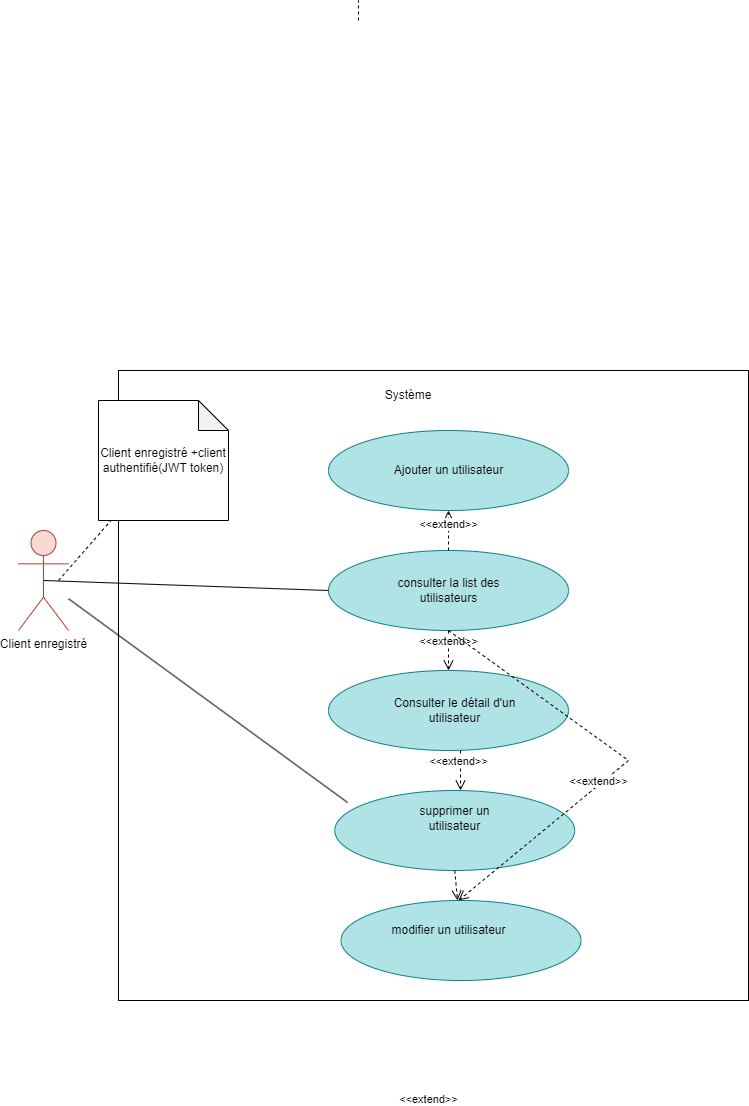

The diagram above was exported from draw.io. Its source (the exported page's mxGraphModel, read from the mxfile embedded in the PNG):
<mxGraphModel dx="718" dy="1902" grid="1" gridSize="10" guides="1" tooltips="1" connect="1" arrows="1" fold="1" page="1" pageScale="1" pageWidth="827" pageHeight="1169" math="0" shadow="0">
  <root>
    <mxCell id="0" />
    <mxCell id="1" parent="0" />
    <mxCell id="JpwXvZAAdnEXtsihvvnv-1" value="" style="endArrow=none;dashed=1;html=1;rounded=0;" parent="1" edge="1">
      <mxGeometry width="50" height="50" relative="1" as="geometry">
        <mxPoint x="400" y="-270" as="sourcePoint" />
        <mxPoint x="400" y="-290" as="targetPoint" />
      </mxGeometry>
    </mxCell>
    <mxCell id="JpwXvZAAdnEXtsihvvnv-2" value="" style="whiteSpace=wrap;html=1;aspect=fixed;" parent="1" vertex="1">
      <mxGeometry x="160" y="80" width="630" height="630" as="geometry" />
    </mxCell>
    <mxCell id="JpwXvZAAdnEXtsihvvnv-3" value="Client enregistré" style="shape=umlActor;verticalLabelPosition=bottom;verticalAlign=top;html=1;outlineConnect=0;fillColor=#fad9d5;strokeColor=#ae4132;" parent="1" vertex="1">
      <mxGeometry x="60" y="240" width="50" height="100" as="geometry" />
    </mxCell>
    <mxCell id="JpwXvZAAdnEXtsihvvnv-4" value="" style="ellipse;whiteSpace=wrap;html=1;fillColor=#b0e3e6;strokeColor=#0e8088;" parent="1" vertex="1">
      <mxGeometry x="370" y="260" width="240" height="80" as="geometry" />
    </mxCell>
    <mxCell id="JpwXvZAAdnEXtsihvvnv-5" value="consulter la list des utilisateurs" style="text;html=1;strokeColor=none;fillColor=none;align=center;verticalAlign=middle;whiteSpace=wrap;rounded=0;" parent="1" vertex="1">
      <mxGeometry x="427.5" y="282.5" width="125" height="35" as="geometry" />
    </mxCell>
    <mxCell id="JpwXvZAAdnEXtsihvvnv-6" value="" style="endArrow=none;html=1;rounded=0;exitX=0;exitY=0.5;exitDx=0;exitDy=0;entryX=0.5;entryY=0.5;entryDx=0;entryDy=0;entryPerimeter=0;" parent="1" source="JpwXvZAAdnEXtsihvvnv-4" target="JpwXvZAAdnEXtsihvvnv-3" edge="1">
      <mxGeometry width="50" height="50" relative="1" as="geometry">
        <mxPoint x="480" y="530" as="sourcePoint" />
        <mxPoint x="100" y="150" as="targetPoint" />
      </mxGeometry>
    </mxCell>
    <mxCell id="JpwXvZAAdnEXtsihvvnv-9" value="&amp;lt;&amp;lt;extend&amp;gt;&amp;gt;" style="html=1;verticalAlign=bottom;endArrow=open;dashed=1;endSize=8;rounded=0;entryX=0.5;entryY=0;entryDx=0;entryDy=0;" parent="1" source="JpwXvZAAdnEXtsihvvnv-4" target="JpwXvZAAdnEXtsihvvnv-17" edge="1">
      <mxGeometry relative="1" as="geometry">
        <mxPoint x="310.9619407771256" y="468.28427124746213" as="sourcePoint" />
        <mxPoint x="490" y="389" as="targetPoint" />
      </mxGeometry>
    </mxCell>
    <mxCell id="JpwXvZAAdnEXtsihvvnv-10" value="Système" style="text;html=1;strokeColor=none;fillColor=none;align=center;verticalAlign=middle;whiteSpace=wrap;rounded=0;" parent="1" vertex="1">
      <mxGeometry x="420" y="90" width="60" height="30" as="geometry" />
    </mxCell>
    <mxCell id="JpwXvZAAdnEXtsihvvnv-11" value="" style="endArrow=none;html=1;rounded=0;entryX=0.038;entryY=0.356;entryDx=0;entryDy=0;entryPerimeter=0;" parent="1" source="JpwXvZAAdnEXtsihvvnv-3" edge="1">
      <mxGeometry width="50" height="50" relative="1" as="geometry">
        <mxPoint x="360" y="440" as="sourcePoint" />
        <mxPoint x="389.1199999999999" y="512.04" as="targetPoint" />
      </mxGeometry>
    </mxCell>
    <mxCell id="JpwXvZAAdnEXtsihvvnv-12" value="Client enregistré +client authentifié(JWT token)" style="shape=note;whiteSpace=wrap;html=1;backgroundOutline=1;darkOpacity=0.05;" parent="1" vertex="1">
      <mxGeometry x="140" y="110" width="130" height="120" as="geometry" />
    </mxCell>
    <mxCell id="JpwXvZAAdnEXtsihvvnv-13" value="" style="endArrow=none;dashed=1;html=1;rounded=0;" parent="1" target="JpwXvZAAdnEXtsihvvnv-12" edge="1">
      <mxGeometry width="50" height="50" relative="1" as="geometry">
        <mxPoint x="100" y="290" as="sourcePoint" />
        <mxPoint x="270" y="390" as="targetPoint" />
      </mxGeometry>
    </mxCell>
    <mxCell id="JpwXvZAAdnEXtsihvvnv-14" value="" style="ellipse;whiteSpace=wrap;html=1;fillColor=#b0e3e6;strokeColor=#0e8088;" parent="1" vertex="1">
      <mxGeometry x="370" y="140" width="240" height="80" as="geometry" />
    </mxCell>
    <mxCell id="JpwXvZAAdnEXtsihvvnv-15" value="Ajouter un utilisateur" style="text;html=1;strokeColor=none;fillColor=none;align=center;verticalAlign=middle;whiteSpace=wrap;rounded=0;" parent="1" vertex="1">
      <mxGeometry x="427.5" y="162.5" width="125" height="35" as="geometry" />
    </mxCell>
    <mxCell id="JpwXvZAAdnEXtsihvvnv-16" value="&amp;lt;&amp;lt;extend&amp;gt;&amp;gt;" style="html=1;verticalAlign=bottom;endArrow=open;dashed=1;endSize=8;rounded=0;exitX=0.5;exitY=0;exitDx=0;exitDy=0;entryX=0.5;entryY=1;entryDx=0;entryDy=0;" parent="1" source="JpwXvZAAdnEXtsihvvnv-4" target="JpwXvZAAdnEXtsihvvnv-14" edge="1">
      <mxGeometry x="-0.1017" relative="1" as="geometry">
        <mxPoint x="499.5" y="213.5" as="sourcePoint" />
        <mxPoint x="499.5" y="272.5" as="targetPoint" />
        <mxPoint y="1" as="offset" />
      </mxGeometry>
    </mxCell>
    <mxCell id="JpwXvZAAdnEXtsihvvnv-17" value="" style="ellipse;whiteSpace=wrap;html=1;fillColor=#b0e3e6;strokeColor=#0e8088;" parent="1" vertex="1">
      <mxGeometry x="370" y="380" width="240" height="80" as="geometry" />
    </mxCell>
    <mxCell id="JpwXvZAAdnEXtsihvvnv-18" value="Consulter le détail d'un utilisateur" style="text;html=1;strokeColor=none;fillColor=none;align=center;verticalAlign=middle;whiteSpace=wrap;rounded=0;" parent="1" vertex="1">
      <mxGeometry x="433.75" y="402.5" width="125" height="35" as="geometry" />
    </mxCell>
    <mxCell id="JpwXvZAAdnEXtsihvvnv-19" value="" style="ellipse;whiteSpace=wrap;html=1;fillColor=#b0e3e6;strokeColor=#0e8088;" parent="1" vertex="1">
      <mxGeometry x="376.25" y="500" width="240" height="80" as="geometry" />
    </mxCell>
    <mxCell id="JpwXvZAAdnEXtsihvvnv-20" value="supprimer un utilisateur" style="text;html=1;strokeColor=none;fillColor=none;align=center;verticalAlign=middle;whiteSpace=wrap;rounded=0;" parent="1" vertex="1">
      <mxGeometry x="433.75" y="510" width="125" height="35" as="geometry" />
    </mxCell>
    <mxCell id="JpwXvZAAdnEXtsihvvnv-21" value="" style="ellipse;whiteSpace=wrap;html=1;fillColor=#b0e3e6;strokeColor=#0e8088;" parent="1" vertex="1">
      <mxGeometry x="382.5" y="610" width="240" height="80" as="geometry" />
    </mxCell>
    <mxCell id="JpwXvZAAdnEXtsihvvnv-22" value="modifier un utilisateur" style="text;html=1;strokeColor=none;fillColor=none;align=center;verticalAlign=middle;whiteSpace=wrap;rounded=0;" parent="1" vertex="1">
      <mxGeometry x="427.5" y="622.5" width="125" height="35" as="geometry" />
    </mxCell>
    <mxCell id="JpwXvZAAdnEXtsihvvnv-23" value="&amp;lt;&amp;lt;extend&amp;gt;&amp;gt;" style="html=1;verticalAlign=bottom;endArrow=open;dashed=1;endSize=8;rounded=0;entryX=0.5;entryY=0;entryDx=0;entryDy=0;" parent="1" edge="1">
      <mxGeometry y="-2" relative="1" as="geometry">
        <mxPoint x="502" y="460" as="sourcePoint" />
        <mxPoint x="502" y="500" as="targetPoint" />
        <mxPoint as="offset" />
      </mxGeometry>
    </mxCell>
    <mxCell id="JpwXvZAAdnEXtsihvvnv-24" value="&amp;lt;&amp;lt;extend&amp;gt;&amp;gt;" style="html=1;verticalAlign=bottom;endArrow=open;dashed=1;endSize=8;rounded=0;exitX=0.5;exitY=1;exitDx=0;exitDy=0;" parent="1" source="JpwXvZAAdnEXtsihvvnv-19" target="JpwXvZAAdnEXtsihvvnv-21" edge="1">
      <mxGeometry x="1" y="-192" relative="1" as="geometry">
        <mxPoint x="510" y="360" as="sourcePoint" />
        <mxPoint x="503" y="580" as="targetPoint" />
        <mxPoint x="162" y="190" as="offset" />
      </mxGeometry>
    </mxCell>
    <mxCell id="JpwXvZAAdnEXtsihvvnv-26" value="&amp;lt;&amp;lt;extend&amp;gt;&amp;gt;" style="html=1;verticalAlign=bottom;endArrow=open;dashed=1;endSize=8;rounded=0;exitX=0.5;exitY=1;exitDx=0;exitDy=0;" parent="1" source="JpwXvZAAdnEXtsihvvnv-4" edge="1">
      <mxGeometry x="0.1951" y="4" relative="1" as="geometry">
        <mxPoint x="512" y="470" as="sourcePoint" />
        <mxPoint x="500" y="610" as="targetPoint" />
        <mxPoint as="offset" />
        <Array as="points">
          <mxPoint x="670" y="470" />
        </Array>
      </mxGeometry>
    </mxCell>
  </root>
</mxGraphModel>